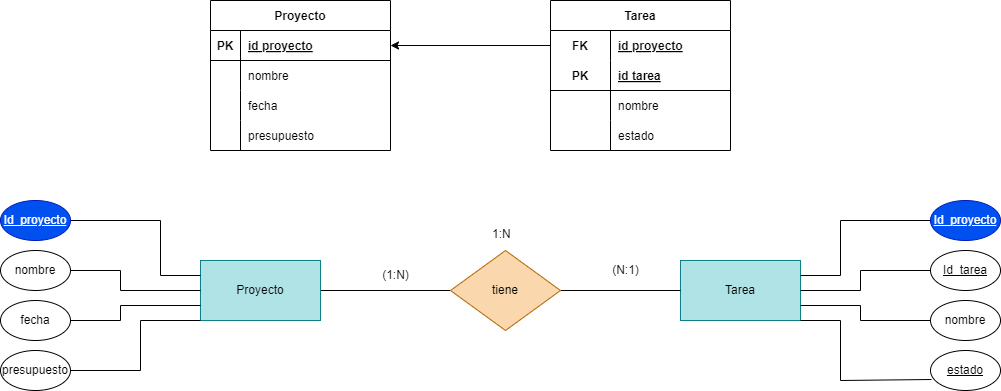

The diagram above was exported from draw.io. Its source (the exported page's mxGraphModel, read from the mxfile embedded in the PNG):
<mxGraphModel dx="1130" dy="779" grid="1" gridSize="10" guides="1" tooltips="1" connect="1" arrows="1" fold="1" page="1" pageScale="1" pageWidth="850" pageHeight="1100" math="0" shadow="0">
  <root>
    <mxCell id="0" />
    <mxCell id="1" parent="0" />
    <mxCell id="39" value="Proyecto" style="shape=table;startSize=30;container=1;collapsible=1;childLayout=tableLayout;fixedRows=1;rowLines=0;fontStyle=1;align=center;resizeLast=1;" parent="1" vertex="1">
      <mxGeometry x="260" y="40" width="180" height="150" as="geometry" />
    </mxCell>
    <mxCell id="40" value="" style="shape=tableRow;horizontal=0;startSize=0;swimlaneHead=0;swimlaneBody=0;fillColor=none;collapsible=0;dropTarget=0;points=[[0,0.5],[1,0.5]];portConstraint=eastwest;top=0;left=0;right=0;bottom=1;" parent="39" vertex="1">
      <mxGeometry y="30" width="180" height="30" as="geometry" />
    </mxCell>
    <mxCell id="41" value="PK" style="shape=partialRectangle;connectable=0;fillColor=none;top=0;left=0;bottom=0;right=0;fontStyle=1;overflow=hidden;" parent="40" vertex="1">
      <mxGeometry width="30" height="30" as="geometry">
        <mxRectangle width="30" height="30" as="alternateBounds" />
      </mxGeometry>
    </mxCell>
    <mxCell id="42" value="id proyecto" style="shape=partialRectangle;connectable=0;fillColor=none;top=0;left=0;bottom=0;right=0;align=left;spacingLeft=6;fontStyle=5;overflow=hidden;" parent="40" vertex="1">
      <mxGeometry x="30" width="150" height="30" as="geometry">
        <mxRectangle width="150" height="30" as="alternateBounds" />
      </mxGeometry>
    </mxCell>
    <mxCell id="43" value="" style="shape=tableRow;horizontal=0;startSize=0;swimlaneHead=0;swimlaneBody=0;fillColor=none;collapsible=0;dropTarget=0;points=[[0,0.5],[1,0.5]];portConstraint=eastwest;top=0;left=0;right=0;bottom=0;" parent="39" vertex="1">
      <mxGeometry y="60" width="180" height="30" as="geometry" />
    </mxCell>
    <mxCell id="44" value="" style="shape=partialRectangle;connectable=0;fillColor=none;top=0;left=0;bottom=0;right=0;editable=1;overflow=hidden;" parent="43" vertex="1">
      <mxGeometry width="30" height="30" as="geometry">
        <mxRectangle width="30" height="30" as="alternateBounds" />
      </mxGeometry>
    </mxCell>
    <mxCell id="45" value="nombre" style="shape=partialRectangle;connectable=0;fillColor=none;top=0;left=0;bottom=0;right=0;align=left;spacingLeft=6;overflow=hidden;" parent="43" vertex="1">
      <mxGeometry x="30" width="150" height="30" as="geometry">
        <mxRectangle width="150" height="30" as="alternateBounds" />
      </mxGeometry>
    </mxCell>
    <mxCell id="46" value="" style="shape=tableRow;horizontal=0;startSize=0;swimlaneHead=0;swimlaneBody=0;fillColor=none;collapsible=0;dropTarget=0;points=[[0,0.5],[1,0.5]];portConstraint=eastwest;top=0;left=0;right=0;bottom=0;" parent="39" vertex="1">
      <mxGeometry y="90" width="180" height="30" as="geometry" />
    </mxCell>
    <mxCell id="47" value="" style="shape=partialRectangle;connectable=0;fillColor=none;top=0;left=0;bottom=0;right=0;editable=1;overflow=hidden;" parent="46" vertex="1">
      <mxGeometry width="30" height="30" as="geometry">
        <mxRectangle width="30" height="30" as="alternateBounds" />
      </mxGeometry>
    </mxCell>
    <mxCell id="48" value="fecha" style="shape=partialRectangle;connectable=0;fillColor=none;top=0;left=0;bottom=0;right=0;align=left;spacingLeft=6;overflow=hidden;" parent="46" vertex="1">
      <mxGeometry x="30" width="150" height="30" as="geometry">
        <mxRectangle width="150" height="30" as="alternateBounds" />
      </mxGeometry>
    </mxCell>
    <mxCell id="49" value="" style="shape=tableRow;horizontal=0;startSize=0;swimlaneHead=0;swimlaneBody=0;fillColor=none;collapsible=0;dropTarget=0;points=[[0,0.5],[1,0.5]];portConstraint=eastwest;top=0;left=0;right=0;bottom=0;" parent="39" vertex="1">
      <mxGeometry y="120" width="180" height="30" as="geometry" />
    </mxCell>
    <mxCell id="50" value="" style="shape=partialRectangle;connectable=0;fillColor=none;top=0;left=0;bottom=0;right=0;editable=1;overflow=hidden;" parent="49" vertex="1">
      <mxGeometry width="30" height="30" as="geometry">
        <mxRectangle width="30" height="30" as="alternateBounds" />
      </mxGeometry>
    </mxCell>
    <mxCell id="51" value="presupuesto" style="shape=partialRectangle;connectable=0;fillColor=none;top=0;left=0;bottom=0;right=0;align=left;spacingLeft=6;overflow=hidden;" parent="49" vertex="1">
      <mxGeometry x="30" width="150" height="30" as="geometry">
        <mxRectangle width="150" height="30" as="alternateBounds" />
      </mxGeometry>
    </mxCell>
    <mxCell id="52" value="Tarea" style="shape=table;startSize=30;container=1;collapsible=1;childLayout=tableLayout;fixedRows=1;rowLines=0;fontStyle=1;align=center;resizeLast=1;" parent="1" vertex="1">
      <mxGeometry x="600" y="40" width="180" height="150" as="geometry" />
    </mxCell>
    <mxCell id="53" value="" style="shape=tableRow;horizontal=0;startSize=0;swimlaneHead=0;swimlaneBody=0;fillColor=none;collapsible=0;dropTarget=0;points=[[0,0.5],[1,0.5]];portConstraint=eastwest;top=0;left=0;right=0;bottom=0;" parent="52" vertex="1">
      <mxGeometry y="30" width="180" height="30" as="geometry" />
    </mxCell>
    <mxCell id="54" value="FK" style="shape=partialRectangle;connectable=0;fillColor=none;top=0;left=0;bottom=0;right=0;fontStyle=1;overflow=hidden;" parent="53" vertex="1">
      <mxGeometry width="60" height="30" as="geometry">
        <mxRectangle width="60" height="30" as="alternateBounds" />
      </mxGeometry>
    </mxCell>
    <mxCell id="55" value="id proyecto" style="shape=partialRectangle;connectable=0;fillColor=none;top=0;left=0;bottom=0;right=0;align=left;spacingLeft=6;fontStyle=5;overflow=hidden;" parent="53" vertex="1">
      <mxGeometry x="60" width="120" height="30" as="geometry">
        <mxRectangle width="120" height="30" as="alternateBounds" />
      </mxGeometry>
    </mxCell>
    <mxCell id="56" value="" style="shape=tableRow;horizontal=0;startSize=0;swimlaneHead=0;swimlaneBody=0;fillColor=none;collapsible=0;dropTarget=0;points=[[0,0.5],[1,0.5]];portConstraint=eastwest;top=0;left=0;right=0;bottom=1;" parent="52" vertex="1">
      <mxGeometry y="60" width="180" height="30" as="geometry" />
    </mxCell>
    <mxCell id="57" value="PK" style="shape=partialRectangle;connectable=0;fillColor=none;top=0;left=0;bottom=0;right=0;fontStyle=1;overflow=hidden;" parent="56" vertex="1">
      <mxGeometry width="60" height="30" as="geometry">
        <mxRectangle width="60" height="30" as="alternateBounds" />
      </mxGeometry>
    </mxCell>
    <mxCell id="58" value="id tarea" style="shape=partialRectangle;connectable=0;fillColor=none;top=0;left=0;bottom=0;right=0;align=left;spacingLeft=6;fontStyle=5;overflow=hidden;" parent="56" vertex="1">
      <mxGeometry x="60" width="120" height="30" as="geometry">
        <mxRectangle width="120" height="30" as="alternateBounds" />
      </mxGeometry>
    </mxCell>
    <mxCell id="59" value="" style="shape=tableRow;horizontal=0;startSize=0;swimlaneHead=0;swimlaneBody=0;fillColor=none;collapsible=0;dropTarget=0;points=[[0,0.5],[1,0.5]];portConstraint=eastwest;top=0;left=0;right=0;bottom=0;" parent="52" vertex="1">
      <mxGeometry y="90" width="180" height="30" as="geometry" />
    </mxCell>
    <mxCell id="60" value="" style="shape=partialRectangle;connectable=0;fillColor=none;top=0;left=0;bottom=0;right=0;editable=1;overflow=hidden;" parent="59" vertex="1">
      <mxGeometry width="60" height="30" as="geometry">
        <mxRectangle width="60" height="30" as="alternateBounds" />
      </mxGeometry>
    </mxCell>
    <mxCell id="61" value="nombre" style="shape=partialRectangle;connectable=0;fillColor=none;top=0;left=0;bottom=0;right=0;align=left;spacingLeft=6;overflow=hidden;" parent="59" vertex="1">
      <mxGeometry x="60" width="120" height="30" as="geometry">
        <mxRectangle width="120" height="30" as="alternateBounds" />
      </mxGeometry>
    </mxCell>
    <mxCell id="62" value="" style="shape=tableRow;horizontal=0;startSize=0;swimlaneHead=0;swimlaneBody=0;fillColor=none;collapsible=0;dropTarget=0;points=[[0,0.5],[1,0.5]];portConstraint=eastwest;top=0;left=0;right=0;bottom=0;" parent="52" vertex="1">
      <mxGeometry y="120" width="180" height="30" as="geometry" />
    </mxCell>
    <mxCell id="63" value="" style="shape=partialRectangle;connectable=0;fillColor=none;top=0;left=0;bottom=0;right=0;editable=1;overflow=hidden;" parent="62" vertex="1">
      <mxGeometry width="60" height="30" as="geometry">
        <mxRectangle width="60" height="30" as="alternateBounds" />
      </mxGeometry>
    </mxCell>
    <mxCell id="64" value="estado" style="shape=partialRectangle;connectable=0;fillColor=none;top=0;left=0;bottom=0;right=0;align=left;spacingLeft=6;overflow=hidden;" parent="62" vertex="1">
      <mxGeometry x="60" width="120" height="30" as="geometry">
        <mxRectangle width="120" height="30" as="alternateBounds" />
      </mxGeometry>
    </mxCell>
    <mxCell id="65" style="edgeStyle=none;html=1;" parent="1" source="53" target="40" edge="1">
      <mxGeometry relative="1" as="geometry" />
    </mxCell>
    <mxCell id="66" style="edgeStyle=none;html=1;endArrow=none;endFill=0;" parent="1" source="67" target="70" edge="1">
      <mxGeometry relative="1" as="geometry" />
    </mxCell>
    <mxCell id="67" value="Proyecto" style="rounded=0;whiteSpace=wrap;html=1;fillColor=#b0e3e6;strokeColor=#0e8088;" parent="1" vertex="1">
      <mxGeometry x="250" y="300" width="120" height="60" as="geometry" />
    </mxCell>
    <mxCell id="68" value="Tarea" style="rounded=0;whiteSpace=wrap;html=1;fillColor=#b0e3e6;strokeColor=#0e8088;" parent="1" vertex="1">
      <mxGeometry x="730" y="300" width="120" height="60" as="geometry" />
    </mxCell>
    <mxCell id="69" style="edgeStyle=none;html=1;endArrow=none;endFill=0;" parent="1" source="70" target="68" edge="1">
      <mxGeometry relative="1" as="geometry" />
    </mxCell>
    <mxCell id="70" value="tiene" style="rhombus;whiteSpace=wrap;html=1;fillColor=#fad7ac;strokeColor=#b46504;" parent="1" vertex="1">
      <mxGeometry x="500" y="290" width="110" height="80" as="geometry" />
    </mxCell>
    <mxCell id="71" style="edgeStyle=none;html=1;entryX=0;entryY=0.25;entryDx=0;entryDy=0;endArrow=none;endFill=0;rounded=0;" parent="1" source="72" target="67" edge="1">
      <mxGeometry relative="1" as="geometry">
        <Array as="points">
          <mxPoint x="210" y="260" />
          <mxPoint x="210" y="315" />
        </Array>
      </mxGeometry>
    </mxCell>
    <mxCell id="72" value="&lt;u&gt;Id_proyecto&lt;/u&gt;" style="ellipse;whiteSpace=wrap;html=1;fillColor=#0050ef;fontColor=#ffffff;strokeColor=#001DBC;" parent="1" vertex="1">
      <mxGeometry x="50" y="240" width="70" height="40" as="geometry" />
    </mxCell>
    <mxCell id="73" style="edgeStyle=none;html=1;entryX=0;entryY=1;entryDx=0;entryDy=0;endArrow=none;endFill=0;rounded=0;" parent="1" source="74" target="67" edge="1">
      <mxGeometry relative="1" as="geometry">
        <Array as="points">
          <mxPoint x="190" y="410" />
          <mxPoint x="190" y="360" />
        </Array>
      </mxGeometry>
    </mxCell>
    <mxCell id="74" value="presupuesto" style="ellipse;whiteSpace=wrap;html=1;" parent="1" vertex="1">
      <mxGeometry x="50" y="390" width="70" height="40" as="geometry" />
    </mxCell>
    <mxCell id="75" style="edgeStyle=none;html=1;entryX=0;entryY=0.75;entryDx=0;entryDy=0;endArrow=none;endFill=0;rounded=0;" parent="1" source="76" target="67" edge="1">
      <mxGeometry relative="1" as="geometry">
        <Array as="points">
          <mxPoint x="170" y="360" />
          <mxPoint x="170" y="345" />
        </Array>
      </mxGeometry>
    </mxCell>
    <mxCell id="76" value="fecha" style="ellipse;whiteSpace=wrap;html=1;" parent="1" vertex="1">
      <mxGeometry x="50" y="340" width="70" height="40" as="geometry" />
    </mxCell>
    <mxCell id="77" style="edgeStyle=none;html=1;entryX=0;entryY=0.5;entryDx=0;entryDy=0;endArrow=none;endFill=0;rounded=0;" parent="1" source="78" target="67" edge="1">
      <mxGeometry relative="1" as="geometry">
        <Array as="points">
          <mxPoint x="170" y="310" />
          <mxPoint x="170" y="330" />
        </Array>
      </mxGeometry>
    </mxCell>
    <mxCell id="78" value="nombre" style="ellipse;whiteSpace=wrap;html=1;" parent="1" vertex="1">
      <mxGeometry x="50" y="290" width="70" height="40" as="geometry" />
    </mxCell>
    <mxCell id="79" style="edgeStyle=none;html=1;entryX=1;entryY=0.25;entryDx=0;entryDy=0;endArrow=none;endFill=0;rounded=0;" parent="1" source="80" target="68" edge="1">
      <mxGeometry relative="1" as="geometry">
        <Array as="points">
          <mxPoint x="890" y="260" />
          <mxPoint x="890" y="315" />
        </Array>
      </mxGeometry>
    </mxCell>
    <mxCell id="80" value="&lt;u&gt;Id_proyecto&lt;/u&gt;" style="ellipse;whiteSpace=wrap;html=1;fillColor=#0050ef;fontColor=#ffffff;strokeColor=#001DBC;" parent="1" vertex="1">
      <mxGeometry x="980" y="240" width="70" height="40" as="geometry" />
    </mxCell>
    <mxCell id="81" style="edgeStyle=none;html=1;entryX=1;entryY=0.75;entryDx=0;entryDy=0;endArrow=none;endFill=0;rounded=0;" parent="1" source="82" target="68" edge="1">
      <mxGeometry relative="1" as="geometry">
        <Array as="points">
          <mxPoint x="910" y="360" />
          <mxPoint x="910" y="345" />
        </Array>
      </mxGeometry>
    </mxCell>
    <mxCell id="82" value="nombre" style="ellipse;whiteSpace=wrap;html=1;" parent="1" vertex="1">
      <mxGeometry x="980" y="340" width="70" height="40" as="geometry" />
    </mxCell>
    <mxCell id="83" style="edgeStyle=none;html=1;entryX=1;entryY=0.5;entryDx=0;entryDy=0;endArrow=none;endFill=0;rounded=0;" parent="1" source="84" target="68" edge="1">
      <mxGeometry relative="1" as="geometry">
        <Array as="points">
          <mxPoint x="910" y="310" />
          <mxPoint x="910" y="330" />
        </Array>
      </mxGeometry>
    </mxCell>
    <mxCell id="84" value="&lt;u&gt;Id_tarea&lt;/u&gt;" style="ellipse;whiteSpace=wrap;html=1;" parent="1" vertex="1">
      <mxGeometry x="980" y="290" width="70" height="40" as="geometry" />
    </mxCell>
    <mxCell id="85" style="edgeStyle=none;html=1;entryX=1;entryY=1;entryDx=0;entryDy=0;endArrow=none;endFill=0;exitX=0.014;exitY=0.725;exitDx=0;exitDy=0;exitPerimeter=0;rounded=0;" parent="1" source="86" target="68" edge="1">
      <mxGeometry relative="1" as="geometry">
        <Array as="points">
          <mxPoint x="890" y="420" />
          <mxPoint x="890" y="360" />
        </Array>
      </mxGeometry>
    </mxCell>
    <mxCell id="86" value="&lt;u&gt;estado&lt;/u&gt;" style="ellipse;whiteSpace=wrap;html=1;" parent="1" vertex="1">
      <mxGeometry x="980" y="390" width="70" height="40" as="geometry" />
    </mxCell>
    <mxCell id="87" value="1:N" style="text;whiteSpace=wrap;html=1;" parent="1" vertex="1">
      <mxGeometry x="540" y="260" width="50" height="40" as="geometry" />
    </mxCell>
    <mxCell id="88" value="(1:N)" style="text;html=1;align=center;verticalAlign=middle;resizable=0;points=[];autosize=1;strokeColor=none;fillColor=none;" vertex="1" parent="1">
      <mxGeometry x="420" y="300" width="50" height="30" as="geometry" />
    </mxCell>
    <mxCell id="89" value="(N:1)" style="text;html=1;align=center;verticalAlign=middle;resizable=0;points=[];autosize=1;strokeColor=none;fillColor=none;" vertex="1" parent="1">
      <mxGeometry x="650" y="295" width="50" height="30" as="geometry" />
    </mxCell>
  </root>
</mxGraphModel>